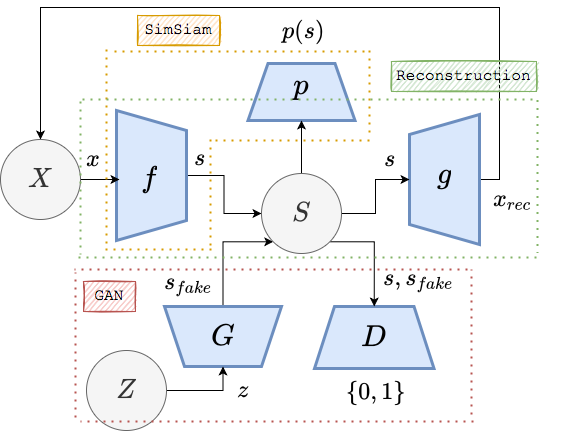

The diagram above was exported from draw.io. Its source (the exported page's mxGraphModel, read from the mxfile embedded in the PNG):
<mxGraphModel dx="657" dy="537" grid="0" gridSize="10" guides="1" tooltips="1" connect="1" arrows="1" fold="1" page="1" pageScale="1" pageWidth="850" pageHeight="1100" background="#ffffff" math="1" shadow="0">
  <root>
    <mxCell id="0" />
    <mxCell id="1" parent="0" />
    <mxCell id="n9Tep6qXzYs1hBwuUxp4-4" style="edgeStyle=orthogonalEdgeStyle;rounded=0;orthogonalLoop=1;jettySize=auto;html=1;exitX=0.5;exitY=0;exitDx=0;exitDy=0;fontSize=25;fontColor=default;" parent="1" source="sYviUu_VXlvFBrOuoPT4-2" target="n9Tep6qXzYs1hBwuUxp4-3" edge="1">
      <mxGeometry relative="1" as="geometry" />
    </mxCell>
    <mxCell id="sYviUu_VXlvFBrOuoPT4-2" value="" style="shape=trapezoid;perimeter=trapezoidPerimeter;whiteSpace=wrap;html=1;fixedSize=1;rotation=90;labelBackgroundColor=none;labelBorderColor=none;verticalAlign=middle;align=center;labelPosition=center;verticalLabelPosition=middle;strokeWidth=3;fillColor=#dae8fc;strokeColor=#6c8ebf;fontColor=default;fontSize=25;" parent="1" vertex="1">
      <mxGeometry x="180" y="240" width="130" height="70" as="geometry" />
    </mxCell>
    <mxCell id="n9Tep6qXzYs1hBwuUxp4-24" style="edgeStyle=orthogonalEdgeStyle;rounded=0;orthogonalLoop=1;jettySize=auto;html=1;exitX=0.5;exitY=1;exitDx=0;exitDy=0;entryX=0.5;entryY=0;entryDx=0;entryDy=0;labelBackgroundColor=default;fontSize=25;fontColor=default;strokeColor=default;" parent="1" source="sYviUu_VXlvFBrOuoPT4-3" target="n9Tep6qXzYs1hBwuUxp4-12" edge="1">
      <mxGeometry relative="1" as="geometry">
        <Array as="points">
          <mxPoint x="593" y="279" />
          <mxPoint x="593" y="107" />
          <mxPoint x="134" y="107" />
        </Array>
      </mxGeometry>
    </mxCell>
    <mxCell id="sYviUu_VXlvFBrOuoPT4-3" value="" style="shape=trapezoid;perimeter=trapezoidPerimeter;whiteSpace=wrap;html=1;fixedSize=1;rotation=90;labelBackgroundColor=none;labelBorderColor=none;verticalAlign=middle;align=center;labelPosition=center;verticalLabelPosition=middle;direction=west;strokeWidth=3;fillColor=#dae8fc;strokeColor=#6c8ebf;fontColor=default;fontSize=25;" parent="1" vertex="1">
      <mxGeometry x="473" y="244" width="130" height="70" as="geometry" />
    </mxCell>
    <mxCell id="sYviUu_VXlvFBrOuoPT4-6" value="" style="shape=trapezoid;perimeter=trapezoidPerimeter;whiteSpace=wrap;html=1;fixedSize=1;rotation=-180;fillColor=#dae8fc;strokeColor=#6c8ebf;labelBackgroundColor=none;labelBorderColor=none;verticalAlign=middle;align=center;labelPosition=center;verticalLabelPosition=middle;direction=west;strokeWidth=3;fontColor=default;fontSize=25;" parent="1" vertex="1">
      <mxGeometry x="341.5" y="163" width="107" height="57" as="geometry" />
    </mxCell>
    <mxCell id="n9Tep6qXzYs1hBwuUxp4-16" style="edgeStyle=orthogonalEdgeStyle;rounded=0;orthogonalLoop=1;jettySize=auto;html=1;exitX=0.5;exitY=1;exitDx=0;exitDy=0;entryX=0;entryY=1;entryDx=0;entryDy=0;labelBackgroundColor=default;fontSize=25;fontColor=default;strokeColor=default;" parent="1" source="sYviUu_VXlvFBrOuoPT4-22" target="n9Tep6qXzYs1hBwuUxp4-3" edge="1">
      <mxGeometry relative="1" as="geometry">
        <Array as="points">
          <mxPoint x="317" y="341" />
        </Array>
      </mxGeometry>
    </mxCell>
    <mxCell id="sYviUu_VXlvFBrOuoPT4-22" value="" style="shape=trapezoid;perimeter=trapezoidPerimeter;whiteSpace=wrap;html=1;fixedSize=1;rotation=-180;fillColor=#dae8fc;strokeColor=#6c8ebf;labelBackgroundColor=none;labelBorderColor=none;verticalAlign=middle;align=center;labelPosition=center;verticalLabelPosition=middle;strokeWidth=3;fontColor=default;fontSize=25;" parent="1" vertex="1">
      <mxGeometry x="258" y="406" width="117" height="60" as="geometry" />
    </mxCell>
    <mxCell id="sYviUu_VXlvFBrOuoPT4-26" value="" style="endArrow=none;html=1;rounded=0;fontFamily=Times New Roman;fontSize=18;fontColor=#000000;" parent="1" edge="1">
      <mxGeometry width="50" height="50" relative="1" as="geometry">
        <mxPoint x="130" y="432.5" as="sourcePoint" />
        <mxPoint x="130" y="433" as="targetPoint" />
      </mxGeometry>
    </mxCell>
    <mxCell id="sYviUu_VXlvFBrOuoPT4-38" value="" style="shape=trapezoid;perimeter=trapezoidPerimeter;fixedSize=1;rotation=-180;fillColor=#dae8fc;strokeColor=#6c8ebf;labelBackgroundColor=none;labelBorderColor=none;verticalAlign=middle;align=center;labelPosition=center;verticalLabelPosition=middle;direction=west;strokeWidth=3;fontColor=default;fontSize=25;html=1;whiteSpace=wrap;" parent="1" vertex="1">
      <mxGeometry x="408" y="406" width="119.5" height="62" as="geometry" />
    </mxCell>
    <mxCell id="n9Tep6qXzYs1hBwuUxp4-5" style="edgeStyle=orthogonalEdgeStyle;rounded=0;orthogonalLoop=1;jettySize=auto;html=1;exitX=1;exitY=0.5;exitDx=0;exitDy=0;entryX=0.5;entryY=0;entryDx=0;entryDy=0;fontSize=25;fontColor=default;strokeColor=default;labelBackgroundColor=default;" parent="1" source="n9Tep6qXzYs1hBwuUxp4-3" target="sYviUu_VXlvFBrOuoPT4-3" edge="1">
      <mxGeometry relative="1" as="geometry" />
    </mxCell>
    <mxCell id="n9Tep6qXzYs1hBwuUxp4-23" style="edgeStyle=orthogonalEdgeStyle;rounded=0;orthogonalLoop=1;jettySize=auto;html=1;exitX=1;exitY=1;exitDx=0;exitDy=0;entryX=0.5;entryY=0;entryDx=0;entryDy=0;labelBackgroundColor=default;fontSize=25;fontColor=default;strokeColor=default;" parent="1" source="n9Tep6qXzYs1hBwuUxp4-3" target="sYviUu_VXlvFBrOuoPT4-38" edge="1">
      <mxGeometry relative="1" as="geometry">
        <Array as="points">
          <mxPoint x="468" y="341" />
        </Array>
      </mxGeometry>
    </mxCell>
    <mxCell id="n9Tep6qXzYs1hBwuUxp4-25" style="edgeStyle=orthogonalEdgeStyle;rounded=0;orthogonalLoop=1;jettySize=auto;html=1;exitX=0.5;exitY=0;exitDx=0;exitDy=0;entryX=0.5;entryY=1;entryDx=0;entryDy=0;labelBackgroundColor=default;fontSize=25;fontColor=default;strokeColor=default;" parent="1" source="n9Tep6qXzYs1hBwuUxp4-3" target="sYviUu_VXlvFBrOuoPT4-6" edge="1">
      <mxGeometry relative="1" as="geometry" />
    </mxCell>
    <mxCell id="n9Tep6qXzYs1hBwuUxp4-3" value="$$S$$" style="ellipse;whiteSpace=wrap;html=1;aspect=fixed;labelBackgroundColor=none;fontSize=23;fillColor=#f5f5f5;strokeColor=#666666;fontColor=#333333;" parent="1" vertex="1">
      <mxGeometry x="355" y="273" width="80" height="80" as="geometry" />
    </mxCell>
    <mxCell id="n9Tep6qXzYs1hBwuUxp4-27" style="edgeStyle=orthogonalEdgeStyle;rounded=0;orthogonalLoop=1;jettySize=auto;html=1;exitX=1;exitY=0.5;exitDx=0;exitDy=0;entryX=0;entryY=0.5;entryDx=0;entryDy=0;labelBackgroundColor=default;fontSize=25;fontColor=default;strokeColor=default;" parent="1" source="n9Tep6qXzYs1hBwuUxp4-12" target="n9Tep6qXzYs1hBwuUxp4-13" edge="1">
      <mxGeometry relative="1" as="geometry" />
    </mxCell>
    <mxCell id="n9Tep6qXzYs1hBwuUxp4-12" value="$$X$$" style="ellipse;whiteSpace=wrap;html=1;aspect=fixed;labelBackgroundColor=none;fontSize=23;fillColor=#f5f5f5;strokeColor=#666666;fontColor=#333333;" parent="1" vertex="1">
      <mxGeometry x="94" y="239" width="80" height="80" as="geometry" />
    </mxCell>
    <mxCell id="n9Tep6qXzYs1hBwuUxp4-13" value="$$f$$" style="text;html=1;strokeColor=none;fillColor=none;align=center;verticalAlign=middle;whiteSpace=wrap;rounded=0;labelBackgroundColor=none;labelBorderColor=none;fontSize=25;fontColor=default;" parent="1" vertex="1">
      <mxGeometry x="213" y="264" width="60" height="30" as="geometry" />
    </mxCell>
    <mxCell id="n9Tep6qXzYs1hBwuUxp4-14" value="$$g$$" style="text;html=1;strokeColor=none;fillColor=none;align=center;verticalAlign=middle;whiteSpace=wrap;rounded=0;labelBackgroundColor=none;labelBorderColor=none;fontSize=25;fontColor=default;" parent="1" vertex="1">
      <mxGeometry x="508" y="260" width="60" height="30" as="geometry" />
    </mxCell>
    <mxCell id="n9Tep6qXzYs1hBwuUxp4-15" value="$$p$$" style="text;html=1;strokeColor=none;fillColor=none;align=center;verticalAlign=middle;whiteSpace=wrap;rounded=0;labelBackgroundColor=none;labelBorderColor=none;fontSize=25;fontColor=default;" parent="1" vertex="1">
      <mxGeometry x="365" y="170" width="60" height="30" as="geometry" />
    </mxCell>
    <mxCell id="n9Tep6qXzYs1hBwuUxp4-17" value="$$G$$" style="text;html=1;strokeColor=none;fillColor=none;align=center;verticalAlign=middle;whiteSpace=wrap;rounded=0;labelBackgroundColor=none;labelBorderColor=none;fontSize=25;fontColor=default;" parent="1" vertex="1">
      <mxGeometry x="286.5" y="421" width="60" height="30" as="geometry" />
    </mxCell>
    <mxCell id="n9Tep6qXzYs1hBwuUxp4-18" value="$$D$$" style="text;html=1;strokeColor=none;fillColor=none;align=center;verticalAlign=middle;whiteSpace=wrap;rounded=0;labelBackgroundColor=none;labelBorderColor=none;fontSize=25;fontColor=default;" parent="1" vertex="1">
      <mxGeometry x="437.75" y="422" width="60" height="30" as="geometry" />
    </mxCell>
    <mxCell id="n9Tep6qXzYs1hBwuUxp4-28" value="$$x_{rec}$$" style="text;html=1;strokeColor=none;fillColor=none;align=center;verticalAlign=middle;whiteSpace=wrap;rounded=0;labelBackgroundColor=none;labelBorderColor=none;fontSize=20;fontColor=default;" parent="1" vertex="1">
      <mxGeometry x="577" y="284" width="60" height="30" as="geometry" />
    </mxCell>
    <mxCell id="n9Tep6qXzYs1hBwuUxp4-29" value="$$x$$" style="text;html=1;strokeColor=none;fillColor=none;align=center;verticalAlign=middle;whiteSpace=wrap;rounded=0;labelBackgroundColor=none;labelBorderColor=none;fontSize=20;fontColor=default;" parent="1" vertex="1">
      <mxGeometry x="157" y="244" width="60" height="30" as="geometry" />
    </mxCell>
    <mxCell id="n9Tep6qXzYs1hBwuUxp4-30" value="$$s_{fake}$$" style="text;html=1;strokeColor=none;fillColor=none;align=center;verticalAlign=middle;whiteSpace=wrap;rounded=0;labelBackgroundColor=none;labelBorderColor=none;fontSize=20;fontColor=default;" parent="1" vertex="1">
      <mxGeometry x="253" y="369" width="60" height="30" as="geometry" />
    </mxCell>
    <mxCell id="n9Tep6qXzYs1hBwuUxp4-32" value="$$s, s_{fake}$$" style="text;html=1;strokeColor=none;fillColor=none;align=center;verticalAlign=middle;whiteSpace=wrap;rounded=0;labelBackgroundColor=none;labelBorderColor=none;fontSize=20;fontColor=default;" parent="1" vertex="1">
      <mxGeometry x="483" y="365" width="60" height="30" as="geometry" />
    </mxCell>
    <mxCell id="n9Tep6qXzYs1hBwuUxp4-34" value="$$s$$" style="text;html=1;strokeColor=none;fillColor=none;align=center;verticalAlign=middle;whiteSpace=wrap;rounded=0;labelBackgroundColor=none;labelBorderColor=none;fontSize=20;fontColor=default;" parent="1" vertex="1">
      <mxGeometry x="264" y="243" width="60" height="30" as="geometry" />
    </mxCell>
    <mxCell id="n9Tep6qXzYs1hBwuUxp4-37" style="edgeStyle=orthogonalEdgeStyle;rounded=0;orthogonalLoop=1;jettySize=auto;html=1;exitX=1;exitY=0.5;exitDx=0;exitDy=0;entryX=0.5;entryY=0;entryDx=0;entryDy=0;labelBackgroundColor=default;fontSize=20;fontColor=default;strokeColor=default;" parent="1" source="n9Tep6qXzYs1hBwuUxp4-35" target="sYviUu_VXlvFBrOuoPT4-22" edge="1">
      <mxGeometry relative="1" as="geometry" />
    </mxCell>
    <mxCell id="n9Tep6qXzYs1hBwuUxp4-35" value="$$Z$$" style="ellipse;whiteSpace=wrap;html=1;aspect=fixed;labelBackgroundColor=none;fontSize=23;fillColor=#f5f5f5;strokeColor=#666666;fontColor=#333333;" parent="1" vertex="1">
      <mxGeometry x="180" y="450" width="80" height="80" as="geometry" />
    </mxCell>
    <mxCell id="n9Tep6qXzYs1hBwuUxp4-38" value="$$z$$" style="text;html=1;strokeColor=none;fillColor=none;align=center;verticalAlign=middle;whiteSpace=wrap;rounded=0;labelBackgroundColor=none;labelBorderColor=none;fontSize=20;fontColor=default;" parent="1" vertex="1">
      <mxGeometry x="307" y="475" width="60" height="30" as="geometry" />
    </mxCell>
    <mxCell id="n9Tep6qXzYs1hBwuUxp4-39" value="$$s$$" style="text;html=1;strokeColor=none;fillColor=none;align=center;verticalAlign=middle;whiteSpace=wrap;rounded=0;labelBackgroundColor=none;labelBorderColor=none;fontSize=20;fontColor=default;" parent="1" vertex="1">
      <mxGeometry x="454" y="244" width="60" height="30" as="geometry" />
    </mxCell>
    <mxCell id="n9Tep6qXzYs1hBwuUxp4-42" value="$$p(s)$$" style="text;html=1;strokeColor=none;fillColor=none;align=center;verticalAlign=middle;whiteSpace=wrap;rounded=0;labelBackgroundColor=none;labelBorderColor=none;fontSize=20;fontColor=default;" parent="1" vertex="1">
      <mxGeometry x="367" y="117" width="60" height="30" as="geometry" />
    </mxCell>
    <mxCell id="n9Tep6qXzYs1hBwuUxp4-43" value="$$\{0,1\}$$" style="text;html=1;strokeColor=none;fillColor=none;align=center;verticalAlign=middle;whiteSpace=wrap;rounded=0;labelBackgroundColor=none;labelBorderColor=none;fontSize=20;fontColor=default;" parent="1" vertex="1">
      <mxGeometry x="440" y="478" width="60" height="30" as="geometry" />
    </mxCell>
    <mxCell id="n9Tep6qXzYs1hBwuUxp4-44" value="" style="endArrow=none;dashed=1;html=1;dashPattern=1 3;strokeWidth=2;rounded=0;labelBackgroundColor=default;fontSize=20;fontColor=default;strokeColor=#d79b00;fillColor=#ffe6cc;" parent="1" edge="1">
      <mxGeometry width="50" height="50" relative="1" as="geometry">
        <mxPoint x="305" y="349" as="sourcePoint" />
        <mxPoint x="194" y="349" as="targetPoint" />
      </mxGeometry>
    </mxCell>
    <mxCell id="n9Tep6qXzYs1hBwuUxp4-46" value="" style="endArrow=none;dashed=1;html=1;dashPattern=1 3;strokeWidth=2;rounded=0;labelBackgroundColor=default;fontSize=20;fontColor=default;strokeColor=#d79b00;fillColor=#ffe6cc;" parent="1" edge="1">
      <mxGeometry width="50" height="50" relative="1" as="geometry">
        <mxPoint x="200" y="149" as="sourcePoint" />
        <mxPoint x="200" y="348" as="targetPoint" />
      </mxGeometry>
    </mxCell>
    <mxCell id="n9Tep6qXzYs1hBwuUxp4-47" value="" style="endArrow=none;dashed=1;html=1;dashPattern=1 3;strokeWidth=2;rounded=0;labelBackgroundColor=default;fontSize=20;fontColor=default;strokeColor=#d79b00;fillColor=#ffe6cc;" parent="1" edge="1">
      <mxGeometry width="50" height="50" relative="1" as="geometry">
        <mxPoint x="304" y="239" as="sourcePoint" />
        <mxPoint x="304" y="347" as="targetPoint" />
      </mxGeometry>
    </mxCell>
    <mxCell id="n9Tep6qXzYs1hBwuUxp4-48" value="" style="endArrow=none;dashed=1;html=1;dashPattern=1 3;strokeWidth=2;rounded=0;labelBackgroundColor=default;fontSize=20;fontColor=default;strokeColor=#d79b00;fillColor=#ffe6cc;" parent="1" edge="1">
      <mxGeometry width="50" height="50" relative="1" as="geometry">
        <mxPoint x="463" y="240" as="sourcePoint" />
        <mxPoint x="305" y="240" as="targetPoint" />
      </mxGeometry>
    </mxCell>
    <mxCell id="n9Tep6qXzYs1hBwuUxp4-49" value="" style="endArrow=none;dashed=1;html=1;dashPattern=1 3;strokeWidth=2;rounded=0;labelBackgroundColor=default;fontSize=20;fontColor=default;strokeColor=#d79b00;fillColor=#ffe6cc;" parent="1" edge="1">
      <mxGeometry width="50" height="50" relative="1" as="geometry">
        <mxPoint x="463" y="150" as="sourcePoint" />
        <mxPoint x="463" y="237" as="targetPoint" />
      </mxGeometry>
    </mxCell>
    <mxCell id="n9Tep6qXzYs1hBwuUxp4-50" value="" style="endArrow=none;dashed=1;html=1;dashPattern=1 3;strokeWidth=2;rounded=0;labelBackgroundColor=default;fontSize=20;fontColor=default;strokeColor=#d79b00;fillColor=#ffe6cc;" parent="1" edge="1">
      <mxGeometry width="50" height="50" relative="1" as="geometry">
        <mxPoint x="458" y="151" as="sourcePoint" />
        <mxPoint x="202" y="151" as="targetPoint" />
      </mxGeometry>
    </mxCell>
    <mxCell id="n9Tep6qXzYs1hBwuUxp4-51" value="SimSiam" style="text;html=1;align=center;verticalAlign=middle;whiteSpace=wrap;rounded=0;labelBackgroundColor=none;labelBorderColor=none;fontSize=16;fillColor=#ffe6cc;strokeColor=#d79b00;fontColor=default;glass=0;shadow=0;sketch=1;fontFamily=Courier New;" parent="1" vertex="1">
      <mxGeometry x="231" y="115" width="82" height="30" as="geometry" />
    </mxCell>
    <mxCell id="n9Tep6qXzYs1hBwuUxp4-52" value="" style="endArrow=none;dashed=1;html=1;dashPattern=1 3;strokeWidth=2;rounded=0;labelBackgroundColor=default;fontSize=20;fontColor=default;strokeColor=#82b366;fillColor=#d5e8d4;" parent="1" edge="1">
      <mxGeometry width="50" height="50" relative="1" as="geometry">
        <mxPoint x="626" y="199" as="sourcePoint" />
        <mxPoint x="176" y="199" as="targetPoint" />
      </mxGeometry>
    </mxCell>
    <mxCell id="n9Tep6qXzYs1hBwuUxp4-53" value="" style="endArrow=none;dashed=1;html=1;dashPattern=1 3;strokeWidth=2;rounded=0;labelBackgroundColor=default;fontSize=20;fontColor=default;strokeColor=#82b366;fillColor=#d5e8d4;" parent="1" edge="1">
      <mxGeometry width="50" height="50" relative="1" as="geometry">
        <mxPoint x="630" y="357" as="sourcePoint" />
        <mxPoint x="166" y="357" as="targetPoint" />
      </mxGeometry>
    </mxCell>
    <mxCell id="n9Tep6qXzYs1hBwuUxp4-54" value="" style="endArrow=none;dashed=1;html=1;dashPattern=1 3;strokeWidth=2;rounded=0;labelBackgroundColor=default;fontSize=20;fontColor=default;strokeColor=#82b366;fillColor=#d5e8d4;" parent="1" edge="1">
      <mxGeometry width="50" height="50" relative="1" as="geometry">
        <mxPoint x="174" y="201" as="sourcePoint" />
        <mxPoint x="174" y="354" as="targetPoint" />
      </mxGeometry>
    </mxCell>
    <mxCell id="n9Tep6qXzYs1hBwuUxp4-55" value="" style="endArrow=none;dashed=1;html=1;dashPattern=1 3;strokeWidth=2;rounded=0;labelBackgroundColor=default;fontSize=20;fontColor=default;strokeColor=#82b366;fillColor=#d5e8d4;" parent="1" edge="1">
      <mxGeometry width="50" height="50" relative="1" as="geometry">
        <mxPoint x="631" y="199.5" as="sourcePoint" />
        <mxPoint x="631" y="352.5" as="targetPoint" />
      </mxGeometry>
    </mxCell>
    <mxCell id="n9Tep6qXzYs1hBwuUxp4-56" value="Reconstruction" style="text;html=1;align=center;verticalAlign=middle;whiteSpace=wrap;rounded=0;labelBackgroundColor=none;labelBorderColor=none;fontSize=16;fillColor=#d5e8d4;strokeColor=#82b366;glass=0;shadow=0;sketch=1;fontFamily=Courier New;fontColor=default;rotation=0;" parent="1" vertex="1">
      <mxGeometry x="485" y="161" width="145" height="30" as="geometry" />
    </mxCell>
    <mxCell id="n9Tep6qXzYs1hBwuUxp4-57" value="" style="endArrow=none;dashed=1;html=1;dashPattern=1 3;strokeWidth=2;rounded=0;labelBackgroundColor=default;fontSize=20;fontColor=default;strokeColor=#b85450;fillColor=#f8cecc;" parent="1" edge="1">
      <mxGeometry width="50" height="50" relative="1" as="geometry">
        <mxPoint x="561" y="369" as="sourcePoint" />
        <mxPoint x="168" y="369" as="targetPoint" />
      </mxGeometry>
    </mxCell>
    <mxCell id="n9Tep6qXzYs1hBwuUxp4-59" value="" style="endArrow=none;dashed=1;html=1;dashPattern=1 3;strokeWidth=2;rounded=0;labelBackgroundColor=default;fontSize=20;fontColor=default;strokeColor=#b85450;fillColor=#f8cecc;" parent="1" edge="1">
      <mxGeometry width="50" height="50" relative="1" as="geometry">
        <mxPoint x="567" y="521" as="sourcePoint" />
        <mxPoint x="174" y="521" as="targetPoint" />
      </mxGeometry>
    </mxCell>
    <mxCell id="n9Tep6qXzYs1hBwuUxp4-60" value="" style="endArrow=none;dashed=1;html=1;dashPattern=1 3;strokeWidth=2;rounded=0;labelBackgroundColor=default;fontSize=20;fontColor=default;strokeColor=#b85450;fillColor=#f8cecc;" parent="1" edge="1">
      <mxGeometry width="50" height="50" relative="1" as="geometry">
        <mxPoint x="169" y="517" as="sourcePoint" />
        <mxPoint x="169" y="372" as="targetPoint" />
      </mxGeometry>
    </mxCell>
    <mxCell id="n9Tep6qXzYs1hBwuUxp4-61" value="" style="endArrow=none;dashed=1;html=1;dashPattern=1 3;strokeWidth=2;rounded=0;labelBackgroundColor=default;fontSize=20;fontColor=default;strokeColor=#b85450;fillColor=#f8cecc;" parent="1" edge="1">
      <mxGeometry width="50" height="50" relative="1" as="geometry">
        <mxPoint x="565" y="514" as="sourcePoint" />
        <mxPoint x="565" y="369" as="targetPoint" />
      </mxGeometry>
    </mxCell>
    <mxCell id="n9Tep6qXzYs1hBwuUxp4-63" value="GAN" style="text;html=1;align=center;verticalAlign=middle;whiteSpace=wrap;rounded=0;labelBackgroundColor=none;labelBorderColor=none;fontSize=16;fillColor=#f8cecc;strokeColor=#b85450;glass=0;shadow=0;sketch=1;fontFamily=Courier New;fontColor=default;" parent="1" vertex="1">
      <mxGeometry x="177" y="381" width="52" height="30" as="geometry" />
    </mxCell>
  </root>
</mxGraphModel>